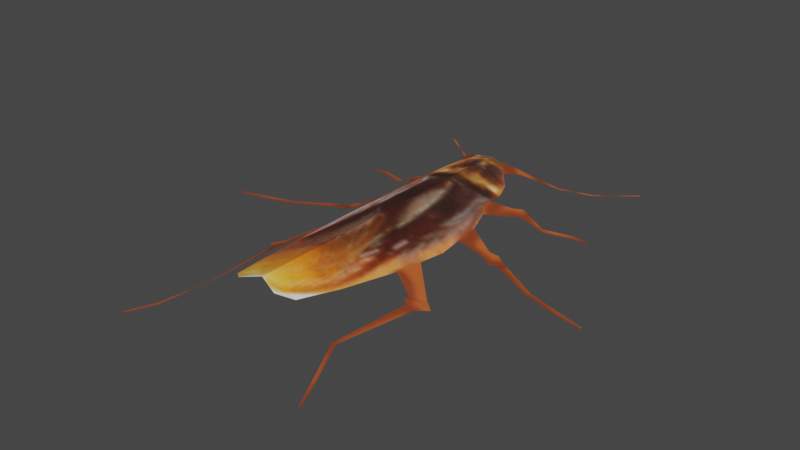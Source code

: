 # Source: roach.blend  (saved by Blender 3.0.42; exported with 4.5.12 LTS)
import bpy
from mathutils import Matrix  # noqa: F401  (used for matrix-valued properties, if any)

bpy.ops.wm.read_factory_settings(use_empty=True)
scene = bpy.context.scene
scene.name = 'Scene'

# ---- collections
col_collection = bpy.data.collections.new('Collection'); scene.collection.children.link(col_collection)

# ---- images (referenced by path relative to the original .blend; pixels are not part of the script)
import os
ASSET_DIR = os.environ.get("B2B_ASSET_DIR", "")  # directory of the original .blend (textures are referenced by path, not embedded)
HERE = os.path.dirname(os.path.abspath(__file__))  # packed textures are extracted next to this script under _unpacked/

def load_image(name, relpath, width, height, colorspace="sRGB"):
    """Load a texture the original file referenced (path relative to the .blend, or extracted next to this script)."""
    p = next((c for c in (os.path.join(HERE, relpath), os.path.join(ASSET_DIR, relpath)) if relpath and os.path.exists(c)), "")
    if p:
        img = bpy.data.images.load(p, check_existing=True)
        img.name = name
    else:  # same state as the original file: an image datablock whose file is absent (Cycles renders it pink)
        img = bpy.data.images.new(name, width, height)
        img.source = "FILE"
        img.filepath = "//" + (relpath or name)
    img.colorspace_settings.name = colorspace
    return img
img_roachtex_jpg = load_image('roachtex.jpg', '_unpacked/roachtex.aeaf0df3.jpg', 256, 256, 'sRGB')

# ---- materials (node trees are filled in below, after node groups)
mat_roach__09 = bpy.data.materials.new('roach [09]')
mat_roach__09.use_transparent_shadow = False

# ---- material node trees
mat_roach__09.use_nodes = True; mat_roach__09.node_tree.nodes.clear()
_N = mat_roach__09.node_tree.nodes; _L = mat_roach__09.node_tree.links
n0 = _N.new('ShaderNodeBsdfPrincipled'); n0.name = 'Principled BSDF'; n0.location = (10, 300)
n0.distribution = 'GGX'
n0.subsurface_method = 'RANDOM_WALK_SKIN'
n0.inputs[3].default_value = 1.45
n0.inputs[27].default_value = (0.0, 0.0, 0.0, 1.0)
n0.inputs[28].default_value = 1.0
n1 = _N.new('ShaderNodeOutputMaterial'); n1.name = 'Material Output'; n1.location = (300, 300)
n2 = _N.new('ShaderNodeTexImage'); n2.name = 'Image Texture'; n2.location = (-280, 280)
n2.image = img_roachtex_jpg
_L.new(n0.outputs[0], n1.inputs[0])
_L.new(n2.outputs[0], n0.inputs[0])
n1.is_active_output = True

# ---- world
world_world = bpy.data.worlds.new('World'); scene.world = world_world
world_world.use_nodes = True; world_world.node_tree.nodes.clear()
_N = world_world.node_tree.nodes; _L = world_world.node_tree.links
n0 = _N.new('ShaderNodeOutputWorld'); n0.name = 'World Output'; n0.location = (300, 300)
n1 = _N.new('ShaderNodeBackground'); n1.name = 'Background'; n1.location = (10, 300)
n1.inputs[0].default_value = (0.05088, 0.05088, 0.05088, 1.0)
_L.new(n1.outputs[0], n0.inputs[0])
n0.is_active_output = True
world_world.color = (0.05088, 0.05088, 0.05088)
world_world.use_sun_shadow = False
world_world.sun_shadow_jitter_overblur = 0.0

# ---- meshes
me_plane = bpy.data.meshes.new('Plane')
me_plane.from_pydata([(-0.2024, 0.5762, 0.1671), (0.0, 0.4888, 0.2366), (-0.07708, 0.7151, 0.2245), (-0.229, 0.4888, 0.1514), (0.0, 0.5762, 0.2366), (0.0, 0.7189, 0.2366), (0.0, 0.4015, 0.2366), (-0.2252, 0.4015, 0.1537), (0.0, 0.2989, 0.2366), (-0.2632, 0.2989, 0.1302), (0.0, 0.1736, 0.2366), (-0.2974, 0.1736, 0.1088), (0.0, -0.1075, 0.2366), (-0.3202, -0.1075, 0.09459), (0.0, -0.4189, 0.2366), (-0.2898, -0.4189, 0.1136), (0.0, -0.7417, 0.2366), (-0.2366, -0.7417, 0.1467), (0.0, -0.9772, 0.2366), (-0.1834, -0.9772, 0.1779), (0.0, -0.9962, 0.2366), (-0.1113, -1.034, 0.2101), (0.0, -0.2632, 0.2366), (-0.305, -0.2632, 0.104), (0.0, 0.03306, 0.2366), (-0.3088, 0.03306, 0.1017), (0.0, -0.5803, 0.2366), (-0.2632, -0.5803, 0.1302), (0.0, -0.8595, 0.2366), (-0.21, -0.8595, 0.1627), (-0.1397, 0.6457, 0.2003), (0.0, 0.6476, 0.2366), (-0.2552, 0.4337, 0.134), (-0.3176, 0.3985, 0.09617), (-0.3118, 0.501, 0.09962), (-0.3507, 0.479, 0.07603), (-0.3386, 0.5526, 0.08286), (-0.3767, 0.5012, 0.06103), (-0.4711, 0.5375, 0.01675), (-0.4868, 0.5163, 0.01197), (-0.6182, 0.5978, 0.0), (-0.6245, 0.5721, 0.0), (-0.7063, 0.5933, 0.0), (-0.7105, 0.5766, 0.0), (-0.4247, 0.1325, 0.03542), (-0.4294, 0.07419, 0.03327), (-0.4679, 0.1519, 0.01822), (-0.4758, 0.05475, 0.01552), (-0.521, 0.124, 0.003577), (-0.5018, 0.08265, 0.007502), (-0.7778, -0.02507, 0.0), (-0.7672, -0.04786, 0.0), (-0.9589, -0.0794, 0.0), (-0.9555, -0.1043, 0.0), (-1.114, -0.1238, 0.0), (-1.112, -0.1391, 0.0), (-0.4048, -0.468, 0.04458), (-0.4621, -0.4103, 0.02048), (-0.3947, -0.498, 0.04721), (-0.5165, -0.45, 0.004657), (-0.4243, -0.5128, 0.03403), (-0.4679, -0.5111, 0.01663), (-0.3981, -0.9821, 0.04954), (-0.4119, -0.9723, 0.0425), (-0.4877, -1.206, 0.002387), (-0.5016, -1.197, 0.001288), (-0.5585, -1.355, 0.0), (-0.5679, -1.348, 0.0), (-0.1642, 0.7684, 0.1843), (-0.1898, 0.7401, 0.1737), (-0.3128, 0.9354, 0.05908), (-0.3208, 0.9265, 0.05813), (-0.4377, 1.09, 0.0), (-0.4385, 1.078, 0.0), (-0.6487, 1.256, 0.0), (-0.6495, 1.244, 0.0), (0.2024, 0.5762, 0.1671), (0.07708, 0.7151, 0.2245), (0.229, 0.4888, 0.1514), (0.2252, 0.4015, 0.1537), (0.2632, 0.2989, 0.1302), (0.2974, 0.1736, 0.1088), (0.3202, -0.1075, 0.09459), (0.2898, -0.4189, 0.1136), (0.2366, -0.7417, 0.1467), (0.1834, -0.9772, 0.1779), (0.1113, -1.034, 0.2101), (0.305, -0.2632, 0.104), (0.3088, 0.03306, 0.1017), (0.2632, -0.5803, 0.1302), (0.21, -0.8595, 0.1627), (0.1397, 0.6457, 0.2003), (0.2552, 0.4337, 0.134), (0.3176, 0.3985, 0.09617), (0.3118, 0.501, 0.09962), (0.3507, 0.479, 0.07603), (0.3386, 0.5526, 0.08286), (0.3767, 0.5012, 0.06103), (0.4711, 0.5375, 0.01675), (0.4868, 0.5163, 0.01197), (0.6182, 0.5978, 0.0), (0.6245, 0.5721, 0.0), (0.7063, 0.5933, 0.0), (0.7105, 0.5766, 0.0), (0.4247, 0.1325, 0.03542), (0.4294, 0.07419, 0.03327), (0.4679, 0.1519, 0.01822), (0.4758, 0.05475, 0.01552), (0.521, 0.124, 0.003577), (0.5018, 0.08265, 0.007502), (0.7778, -0.02507, 0.0), (0.7672, -0.04786, 0.0), (0.9589, -0.0794, 0.0), (0.9555, -0.1043, 0.0), (1.114, -0.1238, 0.0), (1.112, -0.1391, 0.0), (0.4048, -0.468, 0.04458), (0.4621, -0.4103, 0.02048), (0.3947, -0.498, 0.04721), (0.5165, -0.45, 0.004657), (0.4243, -0.5128, 0.03403), (0.4679, -0.5111, 0.01663), (0.3981, -0.9821, 0.04954), (0.4119, -0.9723, 0.0425), (0.4877, -1.206, 0.002387), (0.5016, -1.197, 0.001288), (0.5585, -1.355, 0.0), (0.5679, -1.348, 0.0), (0.1642, 0.7684, 0.1843), (0.1898, 0.7401, 0.1737), (0.3128, 0.9354, 0.05908), (0.3208, 0.9265, 0.05813), (0.4377, 1.09, 0.0), (0.4385, 1.078, 0.0), (0.6487, 1.256, 0.0), (0.6495, 1.244, 0.0)], [], [(4, 0, 3, 1), (30, 31, 5, 2), (1, 3, 7, 6), (6, 7, 9, 8), (8, 9, 11, 10), (24, 25, 13, 12), (22, 23, 15, 14), (26, 27, 17, 16), (28, 29, 19, 18), (18, 19, 21, 20), (12, 13, 23, 22), (10, 11, 25, 24), (14, 15, 27, 26), (16, 17, 29, 28), (0, 4, 31, 30), (9, 7, 32, 33), (33, 32, 34, 35), (35, 34, 36, 37), (37, 36, 38, 39), (39, 38, 40, 41), (41, 40, 42, 43), (25, 11, 44, 45), (45, 44, 46, 47), (47, 46, 48, 49), (49, 48, 50, 51), (51, 50, 52, 53), (53, 52, 54, 55), (15, 23, 57, 56), (56, 57, 59, 58), (58, 59, 61, 60), (60, 61, 63, 62), (62, 63, 65, 64), (64, 65, 67, 66), (30, 2, 68, 69), (69, 68, 70, 71), (71, 70, 72, 73), (73, 72, 74, 75), (4, 1, 78, 76), (91, 77, 5, 31), (1, 6, 79, 78), (6, 8, 80, 79), (8, 10, 81, 80), (24, 12, 82, 88), (22, 14, 83, 87), (26, 16, 84, 89), (28, 18, 85, 90), (18, 20, 86, 85), (12, 22, 87, 82), (10, 24, 88, 81), (14, 26, 89, 83), (16, 28, 90, 84), (76, 91, 31, 4), (80, 93, 92, 79), (93, 95, 94, 92), (95, 97, 96, 94), (97, 99, 98, 96), (99, 101, 100, 98), (101, 103, 102, 100), (88, 105, 104, 81), (105, 107, 106, 104), (107, 109, 108, 106), (109, 111, 110, 108), (111, 113, 112, 110), (113, 115, 114, 112), (83, 116, 117, 87), (116, 118, 119, 117), (118, 120, 121, 119), (120, 122, 123, 121), (122, 124, 125, 123), (124, 126, 127, 125), (91, 129, 128, 77), (129, 131, 130, 128), (131, 133, 132, 130), (133, 135, 134, 132)])
_uv = me_plane.uv_layers.new(name='UVMap')
_uv.uv.foreach_set('vector', [0.743, 0.4479, 0.7429, 0.5303, 0.7092, 0.5419, 0.7094, 0.4479, 0.7699, 0.5034, 0.7705, 0.4479, 0.798, 0.4479, 0.7967, 0.4778, 0.7094, 0.4479, 0.7092, 0.5419, 0.6757, 0.5402, 0.6757, 0.4479, 0.6757, 0.4479, 0.6757, 0.5402, 0.6361, 0.5571, 0.6362, 0.4478, 0.6362, 0.4478, 0.6361, 0.5571, 0.5878, 0.5724, 0.588, 0.4478, 0.5339, 0.4478, 0.5338, 0.5774, 0.4797, 0.5825, 0.4798, 0.4477, 0.4198, 0.4477, 0.4198, 0.5757, 0.3598, 0.5688, 0.3599, 0.4477, 0.2978, 0.4476, 0.2977, 0.5569, 0.2356, 0.545, 0.2357, 0.4476, 0.1903, 0.4476, 0.1903, 0.5332, 0.145, 0.5216, 0.1451, 0.4475, 0.1451, 0.4475, 0.145, 0.5216, 0.1229, 0.4914, 0.1377, 0.4475, 0.4798, 0.4477, 0.4797, 0.5825, 0.4198, 0.5757, 0.4198, 0.4477, 0.588, 0.4478, 0.5878, 0.5724, 0.5338, 0.5774, 0.5339, 0.4478, 0.3599, 0.4477, 0.3598, 0.5688, 0.2977, 0.5569, 0.2978, 0.4476, 0.2357, 0.4476, 0.2356, 0.545, 0.1903, 0.5332, 0.1903, 0.4476, 0.7429, 0.5303, 0.743, 0.4479, 0.7705, 0.4479, 0.7699, 0.5034, 0.6361, 0.5571, 0.6757, 0.5402, 0.688, 0.5541, 0.6742, 0.582, 0.6742, 0.582, 0.688, 0.5541, 0.7136, 0.5797, 0.7051, 0.5971, 0.7051, 0.5971, 0.7136, 0.5797, 0.7334, 0.592, 0.7135, 0.6087, 0.7135, 0.6087, 0.7334, 0.592, 0.7273, 0.6489, 0.719, 0.6551, 0.719, 0.6551, 0.7273, 0.6489, 0.7503, 0.7059, 0.7405, 0.7083, 0.7405, 0.7083, 0.7503, 0.7059, 0.7486, 0.7398, 0.7421, 0.7413, 0.5338, 0.5774, 0.5878, 0.5724, 0.5719, 0.6289, 0.5495, 0.6308, 0.5495, 0.6308, 0.5719, 0.6289, 0.5793, 0.6468, 0.542, 0.6499, 0.542, 0.6499, 0.5793, 0.6468, 0.5686, 0.668, 0.5527, 0.6604, 0.5527, 0.6604, 0.5686, 0.668, 0.5105, 0.7664, 0.5018, 0.7622, 0.5018, 0.7622, 0.5105, 0.7664, 0.4891, 0.8359, 0.4796, 0.8345, 0.4796, 0.8345, 0.4891, 0.8359, 0.4717, 0.8954, 0.4658, 0.8945, 0.3598, 0.5688, 0.4198, 0.5757, 0.3632, 0.6442, 0.3408, 0.6204, 0.3408, 0.6204, 0.3632, 0.6442, 0.348, 0.666, 0.3293, 0.6165, 0.3293, 0.6165, 0.348, 0.666, 0.3243, 0.647, 0.3236, 0.629, 0.3236, 0.629, 0.3243, 0.647, 0.1467, 0.6238, 0.143, 0.6179, 0.143, 0.6179, 0.1467, 0.6238, 0.06054, 0.662, 0.05663, 0.6568, 0.05663, 0.6568, 0.06054, 0.662, 0.002761, 0.6892, 9.461e-05, 0.6856, 0.7699, 0.5034, 0.7967, 0.4778, 0.817, 0.5146, 0.806, 0.5252, 0.806, 0.5252, 0.817, 0.5146, 0.8825, 0.5877, 0.8789, 0.5906, 0.8789, 0.5906, 0.8825, 0.5877, 0.9397, 0.6429, 0.9352, 0.643, 0.9352, 0.643, 0.9397, 0.6429, 0.9999, 0.7265, 0.9953, 0.7266, 0.743, 0.4479, 0.7094, 0.4479, 0.7094, 0.3538, 0.743, 0.3655, 0.77, 0.3924, 0.7967, 0.4181, 0.798, 0.4479, 0.7705, 0.4479, 0.7094, 0.4479, 0.6757, 0.4479, 0.6758, 0.3555, 0.7094, 0.3538, 0.6757, 0.4479, 0.6362, 0.4478, 0.6362, 0.3386, 0.6758, 0.3555, 0.6362, 0.4478, 0.588, 0.4478, 0.588, 0.3232, 0.6362, 0.3386, 0.5339, 0.4478, 0.4798, 0.4477, 0.4798, 0.313, 0.5339, 0.3181, 0.4198, 0.4477, 0.3599, 0.4477, 0.36, 0.3265, 0.4199, 0.3197, 0.2978, 0.4476, 0.2357, 0.4476, 0.2357, 0.3502, 0.2979, 0.3384, 0.1903, 0.4476, 0.1451, 0.4475, 0.1451, 0.3735, 0.1904, 0.3619, 0.1451, 0.4475, 0.1377, 0.4475, 0.1229, 0.4036, 0.1451, 0.3735, 0.4798, 0.4477, 0.4198, 0.4477, 0.4199, 0.3197, 0.4798, 0.313, 0.588, 0.4478, 0.5339, 0.4478, 0.5339, 0.3181, 0.588, 0.3232, 0.3599, 0.4477, 0.2978, 0.4476, 0.2979, 0.3384, 0.36, 0.3265, 0.2357, 0.4476, 0.1903, 0.4476, 0.1904, 0.3619, 0.2357, 0.3502, 0.743, 0.3655, 0.77, 0.3924, 0.7705, 0.4479, 0.743, 0.4479, 0.6362, 0.3386, 0.6744, 0.3137, 0.6881, 0.3416, 0.6758, 0.3555, 0.6744, 0.3137, 0.7053, 0.2986, 0.7138, 0.316, 0.6881, 0.3416, 0.7053, 0.2986, 0.7137, 0.287, 0.7336, 0.3038, 0.7138, 0.316, 0.7137, 0.287, 0.7193, 0.2406, 0.7275, 0.2469, 0.7336, 0.3038, 0.7193, 0.2406, 0.7408, 0.1875, 0.7507, 0.1899, 0.7275, 0.2469, 0.7408, 0.1875, 0.7425, 0.1544, 0.7489, 0.156, 0.7507, 0.1899, 0.5339, 0.3181, 0.5497, 0.2647, 0.5721, 0.2667, 0.588, 0.3232, 0.5497, 0.2647, 0.5422, 0.2456, 0.5796, 0.2488, 0.5721, 0.2667, 0.5422, 0.2456, 0.5529, 0.2352, 0.5688, 0.2276, 0.5796, 0.2488, 0.5529, 0.2352, 0.5021, 0.1333, 0.5109, 0.1291, 0.5688, 0.2276, 0.5021, 0.1333, 0.48, 0.06097, 0.4896, 0.05962, 0.5109, 0.1291, 0.48, 0.06097, 0.4663, 0.0009276, 0.4722, 9.461e-05, 0.4896, 0.05962, 0.36, 0.3265, 0.3411, 0.2749, 0.3634, 0.2512, 0.4199, 0.3197, 0.3411, 0.2749, 0.3295, 0.2788, 0.3483, 0.2293, 0.3634, 0.2512, 0.3295, 0.2788, 0.3238, 0.2663, 0.3245, 0.2483, 0.3483, 0.2293, 0.3238, 0.2663, 0.1432, 0.2772, 0.147, 0.2713, 0.3245, 0.2483, 0.1432, 0.2772, 0.05699, 0.2381, 0.0609, 0.2329, 0.147, 0.2713, 0.05699, 0.2381, 0.000533, 0.2093, 0.003203, 0.2057, 0.0609, 0.2329, 0.77, 0.3924, 0.8061, 0.3707, 0.817, 0.3813, 0.7967, 0.4181, 0.8061, 0.3707, 0.8791, 0.3055, 0.8827, 0.3083, 0.817, 0.3813, 0.8791, 0.3055, 0.9353, 0.2531, 0.9398, 0.2532, 0.8827, 0.3083, 0.9353, 0.2531, 0.9953, 0.1696, 0.9999, 0.1697, 0.9398, 0.2532])
me_plane.materials.append(mat_roach__09)
me_plane.use_remesh_fix_poles = True
me_plane.use_remesh_preserve_attributes = False
me_plane.update()

# ---- objects
ob_empty = bpy.data.objects.new('Empty', None)
ob_plane = bpy.data.objects.new('Plane', me_plane)

# ---- transforms, parenting, visibility, modifiers, constraints
ob_empty.location = (0.0, 0.0, -0.1099)
ob_empty.empty_display_type = 'IMAGE'
ob_empty.empty_display_size = 5.0
ob_empty.color = (0.0985, 0.09313, 0.09313, 1.0)
ob_empty.hide_select = True
ob_plane.location = (0.0, 0.0, 0.0)

# ---- collection membership
col_collection.objects.link(ob_empty)
col_collection.objects.link(ob_plane)

# ---- scene / render settings (as saved in the file)
scene.frame_start = 1; scene.frame_end = 250; scene.frame_set(1)
scene.render.engine = 'BLENDER_EEVEE_NEXT'
scene.cycles.sampling_pattern = 'TABULATED_SOBOL'
scene.cycles.use_light_tree = False
scene.view_settings.view_transform = 'Filmic'
bpy.context.view_layer.update()

# ---- added for rendering (the .blend has no active camera and no usable light): camera, sun
cam_auto = bpy.data.cameras.new('AutoCamera')
cam_auto.lens = 50.0
cam_auto.sensor_width = 36.0
cam_auto.clip_end = 1000.0
ob_auto_camera = bpy.data.objects.new('AutoCamera', cam_auto)
scene.collection.objects.link(ob_auto_camera)
ob_auto_camera.location = (3.18315, -3.86929, 2.66481)
ob_auto_camera.rotation_euler = (1.09748, -7.21219e-08, 0.694738)
scene.camera = ob_auto_camera
light_auto_sun = bpy.data.lights.new('AutoSun', 'SUN')
light_auto_sun.energy = 3.0
light_auto_sun.angle = 0.0523599
ob_auto_sun = bpy.data.objects.new('AutoSun', light_auto_sun)
scene.collection.objects.link(ob_auto_sun)
ob_auto_sun.rotation_euler = (0.872665, 0.174533, 0.523599)
bpy.context.view_layer.update()
